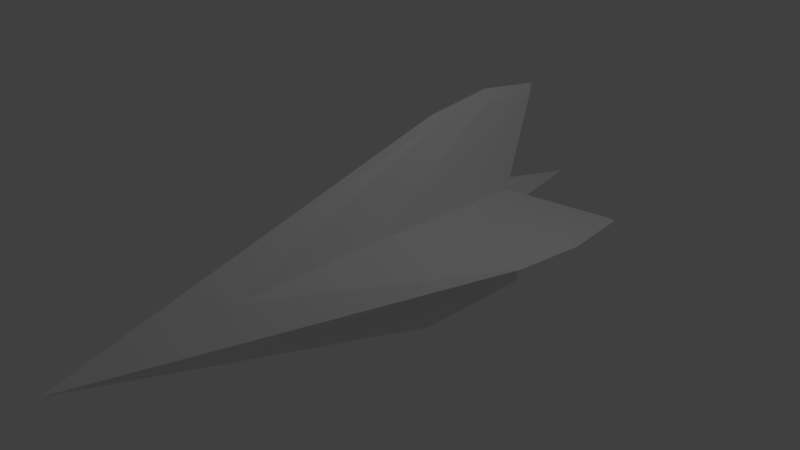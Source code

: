 # Source: EnemyRocket01.blend  (saved by Blender 2.79.0; exported with 4.5.12 LTS)
import bpy
from mathutils import Matrix  # noqa: F401  (used for matrix-valued properties, if any)

bpy.ops.wm.read_factory_settings(use_empty=True)
scene = bpy.context.scene
scene.name = 'Scene'

# ---- collections
col_collection_1 = bpy.data.collections.new('Collection 1'); scene.collection.children.link(col_collection_1)

# ---- materials (node trees are filled in below, after node groups)
mat_material = bpy.data.materials.new('Material')
mat_material.alpha_threshold = 0.0
mat_material.use_transparent_shadow = False
mat_material.roughness = 0.5
mat_material.line_color = (0.0, 0.0, 0.0, 1.0)

# ---- material node trees

# ---- world
world_world = bpy.data.worlds.new('World'); scene.world = world_world
world_world.color = (0.05088, 0.05088, 0.05088)
world_world.use_sun_shadow = False
world_world.sun_shadow_jitter_overblur = 0.0
world_world.cycles.sampling_method = 'MANUAL'

# ---- cameras
cam_camera = bpy.data.cameras.new('Camera')
cam_camera.clip_end = 100.0
cam_camera.lens = 35.0
cam_camera.sensor_width = 32.0
cam_camera.sensor_height = 18.0
cam_camera.ortho_scale = 7.314
cam_camera.dof.focus_distance = 0.0
cam_camera.dof.aperture_fstop = 128.0

# ---- lights
light_lamp = bpy.data.lights.new('Lamp', 'POINT')
light_lamp.transmission_factor = 0.0
light_lamp.cutoff_distance = 30.0
light_lamp.energy = 100.0
light_lamp.shadow_buffer_clip_start = 1.001
light_lamp.shadow_soft_size = 0.1
light_lamp.shadow_maximum_resolution = 0.006
light_lamp.use_absolute_resolution = True

# ---- meshes
me_cube = bpy.data.meshes.new('Cube')
me_cube.from_pydata([(0.25, 2.401, -0.2486), (0.3231, -2.217, -0.3225), (-0.3231, -2.217, -0.3225), (-0.25, 2.401, -0.2486), (0.25, 2.401, 0.2514), (0.3231, -2.217, 0.3238), (-0.3231, -2.217, 0.3238), (-0.25, 2.401, 0.2514), (0.3775, -0.1846, -0.3696), (1.195e-07, 2.514, -0.305), (0.305, 2.514, 0.001388), (-1.28e-07, -2.514, -0.5393), (0.5393, -2.514, -1.559e-07), (-0.3775, -0.1846, -0.3696), (-0.5393, -2.514, 1.517e-08), (-0.305, 2.514, 0.001388), (0.3775, -0.1846, 0.3853), (1.418e-07, 2.514, 0.305), (-5.128e-07, -2.514, 0.5393), (-0.3775, -0.1846, 0.3853), (4.563e-07, 4.014, 2.047e-07), (0.05642, 2.107, -1.556), (-5.546e-07, -4.329, -1.549e-07), (0.05642, 2.107, 1.573), (-1.564, 2.107, -0.05002), (1.564, 2.107, -0.05002), (1.5, 1.146, -0.04445), (1.612, 3.112, 0.004164), (1.5, 3.067, 0.02916), (1.612, 1.101, 0.005552), (1.5, 1.146, 0.05555), (1.564, 2.107, 0.06282), (1.5, 3.067, -0.02084), (1.724, 2.107, 0.007277), (0.05, 1.146, 1.5), (2.553e-08, 3.112, 1.612), (-0.025, 3.067, 1.5), (-9.196e-08, 1.101, 1.612), (-0.05, 1.146, 1.5), (-0.05642, 2.107, 1.573), (0.025, 3.067, 1.5), (-5.352e-08, 2.107, 1.742), (-1.5, 3.067, -0.02084), (-1.612, 1.101, 0.005552), (-1.5, 1.146, 0.05555), (-1.612, 3.112, 0.004164), (-1.5, 3.067, 0.02916), (-1.564, 2.107, 0.06282), (-1.5, 1.146, -0.04445), (-1.724, 2.107, 0.007277), (0.05, 1.146, -1.5), (2.584e-08, 3.112, -1.612), (-0.025, 3.067, -1.5), (-3.87e-08, 1.101, -1.612), (-0.05, 1.146, -1.5), (-0.05642, 2.107, -1.556), (0.025, 3.067, -1.5), (-2.621e-08, 2.107, -1.627)], [], [(3, 9, 51, 52), (5, 16, 23, 34), (16, 5, 30, 31), (22, 18, 14), (6, 19, 47, 44), (20, 9, 15), (17, 15, 7), (4, 10, 17), (10, 0, 9), (3, 13, 24, 42), (7, 15, 45, 46), (2, 14, 43, 48), (11, 22, 14), (1, 12, 11), (12, 18, 22), (8, 0, 32, 25), (0, 10, 27, 32), (12, 1, 26, 29), (6, 18, 37, 38), (4, 17, 35, 40), (19, 6, 38, 39), (0, 8, 21, 56), (11, 2, 54, 53), (13, 3, 52, 55), (33, 31, 30, 29), (25, 33, 29, 26), (32, 27, 33, 25), (27, 28, 31, 33), (5, 12, 29, 30), (10, 4, 28, 27), (1, 8, 25, 26), (4, 16, 31, 28), (41, 39, 38, 37), (23, 41, 37, 34), (40, 35, 41, 23), (35, 36, 39, 41), (18, 5, 34, 37), (7, 19, 39, 36), (16, 4, 40, 23), (17, 7, 36, 35), (49, 47, 46, 45), (24, 49, 45, 42), (48, 43, 49, 24), (43, 44, 47, 49), (15, 3, 42, 45), (13, 2, 48, 24), (14, 6, 44, 43), (19, 7, 46, 47), (57, 53, 54, 55), (51, 57, 55, 52), (56, 21, 57, 51), (21, 50, 53, 57), (2, 13, 55, 54), (1, 11, 53, 50), (9, 0, 56, 51), (8, 1, 50, 21), (17, 10, 20), (9, 20, 10), (15, 9, 3), (15, 17, 20), (18, 12, 5), (14, 2, 11), (11, 12, 22), (14, 18, 6)])
me_cube.materials.append(mat_material)
me_cube.use_remesh_preserve_volume = False
me_cube.use_remesh_preserve_attributes = False
me_cube.use_mirror_vertex_groups = False
me_cube.update()
arm_armature = bpy.data.armatures.new('Armature')  # bones are not reproduced

# ---- objects
ob_armature = bpy.data.objects.new('Armature', arm_armature)
ob_cube = bpy.data.objects.new('Cube', me_cube)
ob_lamp = bpy.data.objects.new('Lamp', light_lamp)
ob_camera = bpy.data.objects.new('Camera', cam_camera)

# ---- transforms, parenting, visibility, modifiers, constraints
ob_armature.location = (0.0, 0.0, 0.0)
ob_armature.rotation_euler = (1.571, -0.0, 0.0)
ob_armature.scale = (1.5, 1.5, 1.5)
ob_armature.show_in_front = True
ob_armature.lineart.crease_threshold = 0.0
ob_cube.parent = ob_armature
ob_cube.matrix_parent_inverse = Matrix(((0.6667, 0.0, 0.0, 0.0), (0.0, -2.914e-08, 0.6667, 0.0), (0.0, -0.6667, -2.914e-08, 0.0), (0.0, 0.0, 0.0, 1.0)))
ob_cube.location = (0.0, 0.0, 0.0)
ob_cube.lock_rotations_4d = False
ob_cube.empty_display_type = 'ARROWS'
ob_cube.lineart.crease_threshold = 0.0
_vg = ob_cube.vertex_groups.new(name='Bone')
for _i, _w in zip([0, 1, 2, 3, 4, 5, 6, 7, 8, 9, 10, 11, 12, 13, 14, 15, 16, 17, 18, 19, 20, 21, 22, 23, 24, 25, 26, 27, 28, 29, 30, 31, 32, 33, 34, 35, 36, 37, 38, 39, 40, 41, 42, 43, 44, 45, 46, 47, 48, 49, 50, 51, 52, 53, 54, 55, 56, 57], [1.0, 1.0, 1.0, 1.0, 1.0, 1.0, 1.0, 1.0, 1.0, 1.0, 1.0, 1.0, 1.0, 1.0, 1.0, 1.0, 1.0, 1.0, 1.0, 1.0, 1.0, 1.0, 1.0, 1.0, 1.0, 1.0, 1.0, 1.0, 1.0, 1.0, 1.0, 1.0, 1.0, 1.0, 1.0, 1.0, 1.0, 1.0, 1.0, 1.0, 1.0, 1.0, 1.0, 1.0, 1.0, 1.0, 1.0, 1.0, 1.0, 1.0, 1.0, 1.0, 1.0, 1.0, 1.0, 1.0, 1.0, 1.0]): _vg.add([_i], _w, 'REPLACE')
_m = ob_cube.modifiers.new('Armature', 'ARMATURE')
_m.object = ob_armature
ob_lamp.location = (4.076, 1.005, 5.904)
ob_lamp.rotation_euler = (0.6503, 0.05522, 1.866)
ob_lamp.lock_rotations_4d = False
ob_lamp.empty_display_type = 'ARROWS'
ob_lamp.color = (0.0, 0.0, 0.0, 0.0)
ob_lamp.lineart.crease_threshold = 0.0
ob_camera.location = (7.481, -6.508, 5.344)
ob_camera.rotation_euler = (1.109, 0.0, 0.8149)
ob_camera.lock_rotations_4d = False
ob_camera.empty_display_type = 'ARROWS'
ob_camera.color = (0.0, 0.0, 0.0, 0.0)
ob_camera.display_type = 'WIRE'
ob_camera.lineart.crease_threshold = 0.0

# ---- collection membership
col_collection_1.objects.link(ob_armature)
col_collection_1.objects.link(ob_cube)
col_collection_1.objects.link(ob_lamp)
col_collection_1.objects.link(ob_camera)

# ---- scene / render settings (as saved in the file)
scene.camera = ob_camera
scene.frame_start = 1; scene.frame_end = 250; scene.frame_set(1)
scene.render.engine = 'BLENDER_EEVEE_NEXT'
scene.render.resolution_percentage = 50
scene.render.dither_intensity = 0.0
scene.cycles.use_denoising = False
scene.cycles.samples = 128
scene.cycles.sampling_pattern = 'TABULATED_SOBOL'
scene.cycles.use_adaptive_sampling = False
scene.cycles.use_light_tree = False
scene.cycles.blur_glossy = 0.0
scene.cycles.sample_clamp_indirect = 0.0
scene.view_settings.view_transform = 'Standard'
bpy.context.view_layer.update()
